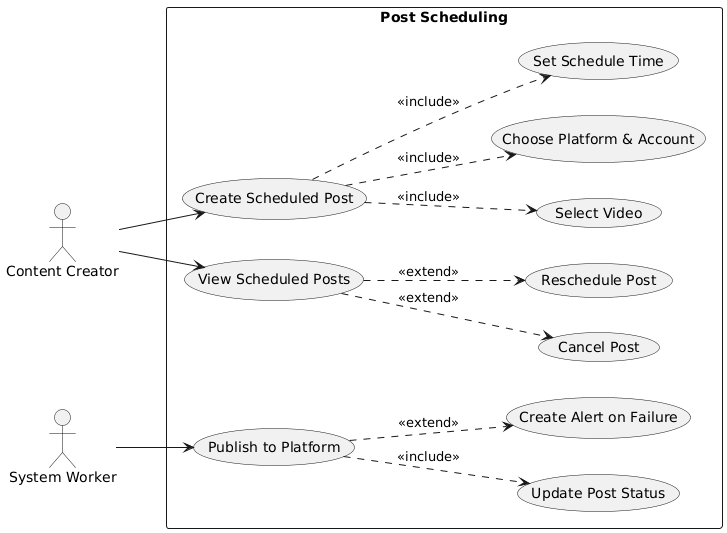

The diagram above was rendered by PlantUML. Its source (embedded in the PNG):
@startuml
left to right direction

actor "Content Creator" as CC
actor "System Worker" as SW

rectangle "Post Scheduling" {
  usecase "Create Scheduled Post" as UC1
  usecase "View Scheduled Posts" as UC2
  usecase "Cancel Post" as UC3
  usecase "Reschedule Post" as UC4
  usecase "Select Video" as UC5
  usecase "Choose Platform & Account" as UC6
  usecase "Set Schedule Time" as UC7
  usecase "Publish to Platform" as UC8
  usecase "Update Post Status" as UC9
  usecase "Create Alert on Failure" as UC10
}

CC --> UC1
CC --> UC2

UC1 ..> UC5 : <<include>>
UC1 ..> UC6 : <<include>>
UC1 ..> UC7 : <<include>>

SW --> UC8
UC8 ..> UC9 : <<include>>
UC8 ..> UC10 : <<extend>>

UC2 ..> UC3 : <<extend>>
UC2 ..> UC4 : <<extend>>
@enduml